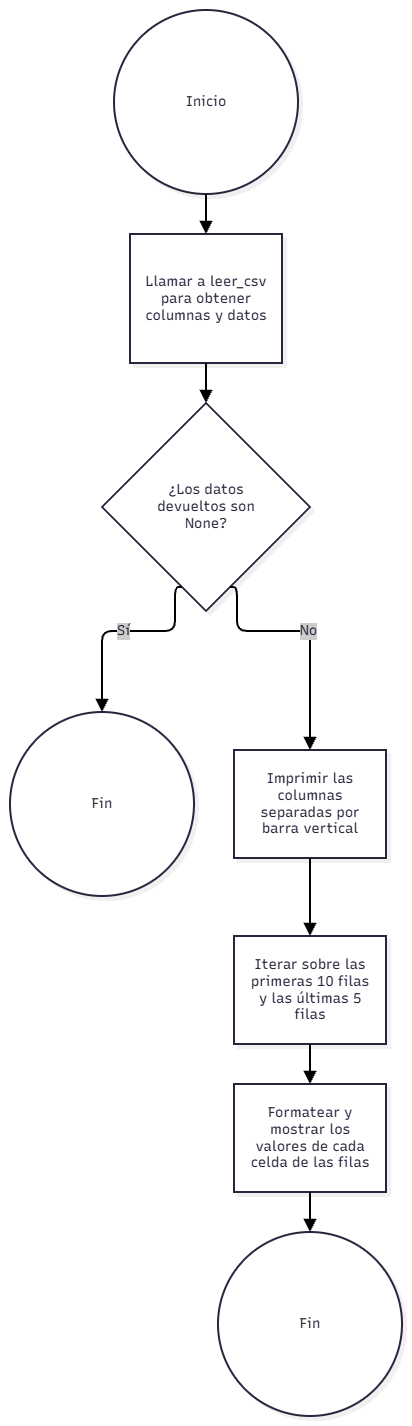

The diagram above was exported from draw.io. Its source (the exported page's mxGraphModel, read from the mxfile embedded in the PNG):
<mxGraphModel dx="1030" dy="527" grid="1" gridSize="10" guides="1" tooltips="1" connect="1" arrows="1" fold="1" page="1" pageScale="1" pageWidth="827" pageHeight="1169" math="0" shadow="0">
  <root>
    <mxCell id="0" />
    <mxCell id="1" parent="0" />
    <UserObject label="" mermaidData="{&#10;  &quot;data&quot;: &quot;graph TD\n    Start((Inicio)) --&gt; A[Llamar a leer_csv para obtener columnas y datos]\n    A --&gt; B{¿Los datos devueltos son None?}\n    B -- Sí --&gt; End1((Fin))\n    B -- No --&gt; C[Imprimir las columnas separadas por barra vertical]\n    C --&gt; D[Iterar sobre las primeras 10 filas y las últimas 5 filas]\n    D --&gt; E[Formatear y mostrar los valores de cada celda de las filas]\n    E --&gt; End2((Fin))&quot;,&#10;  &quot;config&quot;: null,&#10;  &quot;version&quot;: &quot;12&quot;&#10;}" id="YJQvcwBurkGlRdbru58Z-280">
      <mxCell connectable="0" parent="1" style="group;transparentBounds=1;editIcon=1;lockedGroup=0;groupPadding=10;" vertex="1">
        <mxGeometry as="geometry" />
      </mxCell>
    </UserObject>
    <UserObject label="Inicio" mermaidId="n:Start" mermaidBaseStyle="ellipse;html=1;aspect=fixed;strokeWidth=2;whiteSpace=wrap;fillColor=#ffffff;strokeColor=#28253D;fontColor=#28253D;fontFamily=Recursive;fontSize=14;shadow=1;shadowColor=#000000;shadowOffsetX=4;shadowOffsetY=4;shadowBlur=0;shadowOpacity=6;" mermaidBaseValue="Inicio" id="YJQvcwBurkGlRdbru58Z-281">
      <mxCell parent="YJQvcwBurkGlRdbru58Z-280" style="ellipse;html=1;aspect=fixed;strokeWidth=2;whiteSpace=wrap;fillColor=#ffffff;strokeColor=#28253D;fontColor=#28253D;fontFamily=Recursive;fontSize=14;shadow=1;shadowColor=#000000;shadowOffsetX=4;shadowOffsetY=4;shadowBlur=0;shadowOpacity=6;fontSource=https%3A%2F%2Ffonts.googleapis.com%2Fcss%3Ffamily%3DRecursive;" vertex="1">
        <mxGeometry height="184" width="184" x="314" y="1160" as="geometry" />
      </mxCell>
    </UserObject>
    <UserObject label="Llamar a leer_csv para obtener columnas y datos" mermaidId="n:A" mermaidBaseStyle="html=1;whiteSpace=wrap;strokeWidth=2;fillColor=#ffffff;strokeColor=#28253D;fontColor=#28253D;fontFamily=Recursive;fontSize=14;shadow=1;shadowColor=#000000;shadowOffsetX=4;shadowOffsetY=4;shadowBlur=0;shadowOpacity=6;" mermaidBaseValue="Llamar a leer_csv para obtener columnas y datos" id="YJQvcwBurkGlRdbru58Z-282">
      <mxCell parent="YJQvcwBurkGlRdbru58Z-280" style="html=1;whiteSpace=wrap;strokeWidth=2;fillColor=#ffffff;strokeColor=#28253D;fontColor=#28253D;fontFamily=Recursive;fontSize=14;shadow=1;shadowColor=#000000;shadowOffsetX=4;shadowOffsetY=4;shadowBlur=0;shadowOpacity=6;labelWidth=120;fontSource=https%3A%2F%2Ffonts.googleapis.com%2Fcss%3Ffamily%3DRecursive;" vertex="1">
        <mxGeometry height="129" width="152" x="330" y="1384" as="geometry" />
      </mxCell>
    </UserObject>
    <UserObject label="¿Los datos devueltos son None?" mermaidId="n:B" mermaidBaseStyle="rhombus;html=1;strokeWidth=2;whiteSpace=wrap;fillColor=#ffffff;strokeColor=#28253D;fontColor=#28253D;fontFamily=Recursive;fontSize=14;shadow=1;shadowColor=#000000;shadowOffsetX=4;shadowOffsetY=4;shadowBlur=0;shadowOpacity=6;" mermaidBaseValue="¿Los datos devueltos son None?" id="YJQvcwBurkGlRdbru58Z-283">
      <mxCell parent="YJQvcwBurkGlRdbru58Z-280" style="rhombus;html=1;strokeWidth=2;whiteSpace=wrap;fillColor=#ffffff;strokeColor=#28253D;fontColor=#28253D;fontFamily=Recursive;fontSize=14;shadow=1;shadowColor=#000000;shadowOffsetX=4;shadowOffsetY=4;shadowBlur=0;shadowOpacity=6;labelWidth=120;fontSource=https%3A%2F%2Ffonts.googleapis.com%2Fcss%3Ffamily%3DRecursive;" vertex="1">
        <mxGeometry height="208" width="208" x="302" y="1553" as="geometry" />
      </mxCell>
    </UserObject>
    <UserObject label="Fin" mermaidId="n:End1" mermaidBaseStyle="ellipse;html=1;aspect=fixed;strokeWidth=2;whiteSpace=wrap;fillColor=#ffffff;strokeColor=#28253D;fontColor=#28253D;fontFamily=Recursive;fontSize=14;shadow=1;shadowColor=#000000;shadowOffsetX=4;shadowOffsetY=4;shadowBlur=0;shadowOpacity=6;" mermaidBaseValue="Fin" id="YJQvcwBurkGlRdbru58Z-284">
      <mxCell parent="YJQvcwBurkGlRdbru58Z-280" style="ellipse;html=1;aspect=fixed;strokeWidth=2;whiteSpace=wrap;fillColor=#ffffff;strokeColor=#28253D;fontColor=#28253D;fontFamily=Recursive;fontSize=14;shadow=1;shadowColor=#000000;shadowOffsetX=4;shadowOffsetY=4;shadowBlur=0;shadowOpacity=6;fontSource=https%3A%2F%2Ffonts.googleapis.com%2Fcss%3Ffamily%3DRecursive;" vertex="1">
        <mxGeometry height="184" width="184" x="210" y="1862" as="geometry" />
      </mxCell>
    </UserObject>
    <UserObject label="Imprimir las columnas separadas por barra vertical" mermaidId="n:C" mermaidBaseStyle="html=1;whiteSpace=wrap;strokeWidth=2;fillColor=#ffffff;strokeColor=#28253D;fontColor=#28253D;fontFamily=Recursive;fontSize=14;shadow=1;shadowColor=#000000;shadowOffsetX=4;shadowOffsetY=4;shadowBlur=0;shadowOpacity=6;" mermaidBaseValue="Imprimir las columnas separadas por barra vertical" id="YJQvcwBurkGlRdbru58Z-285">
      <mxCell parent="YJQvcwBurkGlRdbru58Z-280" style="html=1;whiteSpace=wrap;strokeWidth=2;fillColor=#ffffff;strokeColor=#28253D;fontColor=#28253D;fontFamily=Recursive;fontSize=14;shadow=1;shadowColor=#000000;shadowOffsetX=4;shadowOffsetY=4;shadowBlur=0;shadowOpacity=6;labelWidth=120;fontSource=https%3A%2F%2Ffonts.googleapis.com%2Fcss%3Ffamily%3DRecursive;" vertex="1">
        <mxGeometry height="108" width="152" x="434" y="1900" as="geometry" />
      </mxCell>
    </UserObject>
    <UserObject label="Iterar sobre las primeras 10 filas y las últimas 5 filas" mermaidId="n:D" mermaidBaseStyle="html=1;whiteSpace=wrap;strokeWidth=2;fillColor=#ffffff;strokeColor=#28253D;fontColor=#28253D;fontFamily=Recursive;fontSize=14;shadow=1;shadowColor=#000000;shadowOffsetX=4;shadowOffsetY=4;shadowBlur=0;shadowOpacity=6;" mermaidBaseValue="Iterar sobre las primeras 10 filas y las últimas 5 filas" id="YJQvcwBurkGlRdbru58Z-286">
      <mxCell parent="YJQvcwBurkGlRdbru58Z-280" style="html=1;whiteSpace=wrap;strokeWidth=2;fillColor=#ffffff;strokeColor=#28253D;fontColor=#28253D;fontFamily=Recursive;fontSize=14;shadow=1;shadowColor=#000000;shadowOffsetX=4;shadowOffsetY=4;shadowBlur=0;shadowOpacity=6;labelWidth=120;fontSource=https%3A%2F%2Ffonts.googleapis.com%2Fcss%3Ffamily%3DRecursive;" vertex="1">
        <mxGeometry height="108" width="152" x="434" y="2086" as="geometry" />
      </mxCell>
    </UserObject>
    <UserObject label="Formatear y mostrar los valores de cada celda de las filas" mermaidId="n:E" mermaidBaseStyle="html=1;whiteSpace=wrap;strokeWidth=2;fillColor=#ffffff;strokeColor=#28253D;fontColor=#28253D;fontFamily=Recursive;fontSize=14;shadow=1;shadowColor=#000000;shadowOffsetX=4;shadowOffsetY=4;shadowBlur=0;shadowOpacity=6;" mermaidBaseValue="Formatear y mostrar los valores de cada celda de las filas" id="YJQvcwBurkGlRdbru58Z-287">
      <mxCell parent="YJQvcwBurkGlRdbru58Z-280" style="html=1;whiteSpace=wrap;strokeWidth=2;fillColor=#ffffff;strokeColor=#28253D;fontColor=#28253D;fontFamily=Recursive;fontSize=14;shadow=1;shadowColor=#000000;shadowOffsetX=4;shadowOffsetY=4;shadowBlur=0;shadowOpacity=6;labelWidth=120;fontSource=https%3A%2F%2Ffonts.googleapis.com%2Fcss%3Ffamily%3DRecursive;" vertex="1">
        <mxGeometry height="108" width="152" x="434" y="2234" as="geometry" />
      </mxCell>
    </UserObject>
    <UserObject label="Fin" mermaidId="n:End2" mermaidBaseStyle="ellipse;html=1;aspect=fixed;strokeWidth=2;whiteSpace=wrap;fillColor=#ffffff;strokeColor=#28253D;fontColor=#28253D;fontFamily=Recursive;fontSize=14;shadow=1;shadowColor=#000000;shadowOffsetX=4;shadowOffsetY=4;shadowBlur=0;shadowOpacity=6;" mermaidBaseValue="Fin" id="YJQvcwBurkGlRdbru58Z-288">
      <mxCell parent="YJQvcwBurkGlRdbru58Z-280" style="ellipse;html=1;aspect=fixed;strokeWidth=2;whiteSpace=wrap;fillColor=#ffffff;strokeColor=#28253D;fontColor=#28253D;fontFamily=Recursive;fontSize=14;shadow=1;shadowColor=#000000;shadowOffsetX=4;shadowOffsetY=4;shadowBlur=0;shadowOpacity=6;fontSource=https%3A%2F%2Ffonts.googleapis.com%2Fcss%3Ffamily%3DRecursive;" vertex="1">
        <mxGeometry height="184" width="184" x="418" y="2382" as="geometry" />
      </mxCell>
    </UserObject>
    <UserObject label="" mermaidId="e:Start-&gt;A#0" mermaidBaseStyle="edgeStyle=orthogonalEdgeStyle;rounded=1;curved=0;startArrow=none;endArrow=block;endSize=8;jumpStyle=arc;jumpSize=12;strokeColor=#000000;exitX=0.5;exitY=1;entryX=0.5;entryY=0;strokeWidth=2;targetPerimeterSpacing=4;" mermaidBaseValue="" id="YJQvcwBurkGlRdbru58Z-289">
      <mxCell edge="1" parent="YJQvcwBurkGlRdbru58Z-280" source="YJQvcwBurkGlRdbru58Z-281" style="edgeStyle=orthogonalEdgeStyle;rounded=1;curved=0;startArrow=none;endArrow=block;endSize=8;jumpStyle=arc;jumpSize=12;strokeColor=#000000;exitX=0.5;exitY=1;entryX=0.5;entryY=0;strokeWidth=2;targetPerimeterSpacing=4;" target="YJQvcwBurkGlRdbru58Z-282">
        <mxGeometry relative="1" as="geometry">
          <Array as="points" />
        </mxGeometry>
      </mxCell>
    </UserObject>
    <UserObject label="" mermaidId="e:A-&gt;B#0" mermaidBaseStyle="edgeStyle=orthogonalEdgeStyle;rounded=1;curved=0;startArrow=none;endArrow=block;endSize=8;jumpStyle=arc;jumpSize=12;strokeColor=#000000;exitX=0.5;exitY=1;entryX=0.5;entryY=0;strokeWidth=2;targetPerimeterSpacing=4;" mermaidBaseValue="" id="YJQvcwBurkGlRdbru58Z-290">
      <mxCell edge="1" parent="YJQvcwBurkGlRdbru58Z-280" source="YJQvcwBurkGlRdbru58Z-282" style="edgeStyle=orthogonalEdgeStyle;rounded=1;curved=0;startArrow=none;endArrow=block;endSize=8;jumpStyle=arc;jumpSize=12;strokeColor=#000000;exitX=0.5;exitY=1;entryX=0.5;entryY=0;strokeWidth=2;targetPerimeterSpacing=4;" target="YJQvcwBurkGlRdbru58Z-283">
        <mxGeometry relative="1" as="geometry">
          <Array as="points" />
        </mxGeometry>
      </mxCell>
    </UserObject>
    <UserObject label="Sí" mermaidId="e:B-&gt;End1#0" mermaidBaseStyle="edgeStyle=orthogonalEdgeStyle;rounded=1;curved=0;startArrow=none;endArrow=block;endSize=8;jumpStyle=arc;jumpSize=12;strokeColor=#000000;html=1;fontSize=16;labelBackgroundColor=#cccccc;fontFamily=Recursive;fontColor=#28253D;exitX=0.35;exitY=1;entryX=0.5;entryY=0;strokeWidth=2;targetPerimeterSpacing=4;" mermaidBaseValue="Sí" id="YJQvcwBurkGlRdbru58Z-291">
      <mxCell edge="1" parent="YJQvcwBurkGlRdbru58Z-280" source="YJQvcwBurkGlRdbru58Z-283" style="edgeStyle=orthogonalEdgeStyle;rounded=1;curved=0;startArrow=none;endArrow=block;endSize=8;jumpStyle=arc;jumpSize=12;strokeColor=#000000;html=1;fontSize=14;labelBackgroundColor=#cccccc;fontFamily=Recursive;fontColor=#28253D;exitX=0.35;exitY=1;entryX=0.5;entryY=0;strokeWidth=2;targetPerimeterSpacing=4;fontSource=https%3A%2F%2Ffonts.googleapis.com%2Fcss%3Ffamily%3DRecursive;" target="YJQvcwBurkGlRdbru58Z-284">
        <mxGeometry relative="1" as="geometry">
          <Array as="points">
            <mxPoint x="375" y="1781" />
            <mxPoint x="302" y="1781" />
          </Array>
        </mxGeometry>
      </mxCell>
    </UserObject>
    <UserObject label="No" mermaidId="e:B-&gt;C#0" mermaidBaseStyle="edgeStyle=orthogonalEdgeStyle;rounded=1;curved=0;startArrow=none;endArrow=block;endSize=8;jumpStyle=arc;jumpSize=12;strokeColor=#000000;html=1;fontSize=16;labelBackgroundColor=#cccccc;fontFamily=Recursive;fontColor=#28253D;exitX=0.65;exitY=1;entryX=0.5;entryY=0;strokeWidth=2;targetPerimeterSpacing=4;" mermaidBaseValue="No" id="YJQvcwBurkGlRdbru58Z-292">
      <mxCell edge="1" parent="YJQvcwBurkGlRdbru58Z-280" source="YJQvcwBurkGlRdbru58Z-283" style="edgeStyle=orthogonalEdgeStyle;rounded=1;curved=0;startArrow=none;endArrow=block;endSize=8;jumpStyle=arc;jumpSize=12;strokeColor=#000000;html=1;fontSize=14;labelBackgroundColor=#cccccc;fontFamily=Recursive;fontColor=#28253D;exitX=0.65;exitY=1;entryX=0.5;entryY=0;strokeWidth=2;targetPerimeterSpacing=4;fontSource=https%3A%2F%2Ffonts.googleapis.com%2Fcss%3Ffamily%3DRecursive;" target="YJQvcwBurkGlRdbru58Z-285">
        <mxGeometry relative="1" as="geometry">
          <Array as="points">
            <mxPoint x="437" y="1781" />
            <mxPoint x="510" y="1781" />
          </Array>
        </mxGeometry>
      </mxCell>
    </UserObject>
    <UserObject label="" mermaidId="e:C-&gt;D#0" mermaidBaseStyle="edgeStyle=orthogonalEdgeStyle;rounded=1;curved=0;startArrow=none;endArrow=block;endSize=8;jumpStyle=arc;jumpSize=12;strokeColor=#000000;exitX=0.5;exitY=1;entryX=0.5;entryY=0;strokeWidth=2;targetPerimeterSpacing=4;" mermaidBaseValue="" id="YJQvcwBurkGlRdbru58Z-293">
      <mxCell edge="1" parent="YJQvcwBurkGlRdbru58Z-280" source="YJQvcwBurkGlRdbru58Z-285" style="edgeStyle=orthogonalEdgeStyle;rounded=1;curved=0;startArrow=none;endArrow=block;endSize=8;jumpStyle=arc;jumpSize=12;strokeColor=#000000;exitX=0.5;exitY=1;entryX=0.5;entryY=0;strokeWidth=2;targetPerimeterSpacing=4;" target="YJQvcwBurkGlRdbru58Z-286">
        <mxGeometry relative="1" as="geometry">
          <Array as="points" />
        </mxGeometry>
      </mxCell>
    </UserObject>
    <UserObject label="" mermaidId="e:D-&gt;E#0" mermaidBaseStyle="edgeStyle=orthogonalEdgeStyle;rounded=1;curved=0;startArrow=none;endArrow=block;endSize=8;jumpStyle=arc;jumpSize=12;strokeColor=#000000;exitX=0.5;exitY=1;entryX=0.5;entryY=0;strokeWidth=2;targetPerimeterSpacing=4;" mermaidBaseValue="" id="YJQvcwBurkGlRdbru58Z-294">
      <mxCell edge="1" parent="YJQvcwBurkGlRdbru58Z-280" source="YJQvcwBurkGlRdbru58Z-286" style="edgeStyle=orthogonalEdgeStyle;rounded=1;curved=0;startArrow=none;endArrow=block;endSize=8;jumpStyle=arc;jumpSize=12;strokeColor=#000000;exitX=0.5;exitY=1;entryX=0.5;entryY=0;strokeWidth=2;targetPerimeterSpacing=4;" target="YJQvcwBurkGlRdbru58Z-287">
        <mxGeometry relative="1" as="geometry">
          <Array as="points" />
        </mxGeometry>
      </mxCell>
    </UserObject>
    <UserObject label="" mermaidId="e:E-&gt;End2#0" mermaidBaseStyle="edgeStyle=orthogonalEdgeStyle;rounded=1;curved=0;startArrow=none;endArrow=block;endSize=8;jumpStyle=arc;jumpSize=12;strokeColor=#000000;exitX=0.5;exitY=1;entryX=0.5;entryY=0;strokeWidth=2;targetPerimeterSpacing=4;" mermaidBaseValue="" id="YJQvcwBurkGlRdbru58Z-295">
      <mxCell edge="1" parent="YJQvcwBurkGlRdbru58Z-280" source="YJQvcwBurkGlRdbru58Z-287" style="edgeStyle=orthogonalEdgeStyle;rounded=1;curved=0;startArrow=none;endArrow=block;endSize=8;jumpStyle=arc;jumpSize=12;strokeColor=#000000;exitX=0.5;exitY=1;entryX=0.5;entryY=0;strokeWidth=2;targetPerimeterSpacing=4;" target="YJQvcwBurkGlRdbru58Z-288">
        <mxGeometry relative="1" as="geometry">
          <Array as="points" />
        </mxGeometry>
      </mxCell>
    </UserObject>
  </root>
</mxGraphModel>